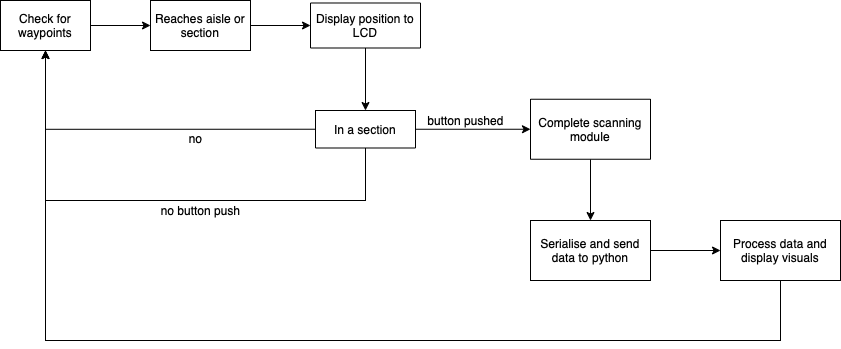

The diagram above was exported from draw.io. Its source (the exported page's mxGraphModel, read from the mxfile embedded in the PNG):
<mxGraphModel dx="946" dy="565" grid="1" gridSize="10" guides="1" tooltips="1" connect="1" arrows="1" fold="1" page="1" pageScale="1" pageWidth="1169" pageHeight="827" math="0" shadow="0">
  <root>
    <mxCell id="0" />
    <mxCell id="1" parent="0" />
    <mxCell id="9nvRnSqx0qU16MRCF0Me-15" style="edgeStyle=orthogonalEdgeStyle;rounded=0;orthogonalLoop=1;jettySize=auto;html=1;exitX=1;exitY=0.5;exitDx=0;exitDy=0;entryX=0;entryY=0.5;entryDx=0;entryDy=0;" edge="1" parent="1" source="9nvRnSqx0qU16MRCF0Me-1" target="9nvRnSqx0qU16MRCF0Me-9">
      <mxGeometry relative="1" as="geometry" />
    </mxCell>
    <mxCell id="9nvRnSqx0qU16MRCF0Me-1" value="Check for waypoints" style="rounded=0;whiteSpace=wrap;html=1;" vertex="1" parent="1">
      <mxGeometry x="70" y="220" width="90" height="50" as="geometry" />
    </mxCell>
    <mxCell id="9nvRnSqx0qU16MRCF0Me-16" style="edgeStyle=orthogonalEdgeStyle;rounded=0;orthogonalLoop=1;jettySize=auto;html=1;exitX=1;exitY=0.5;exitDx=0;exitDy=0;entryX=0;entryY=0.5;entryDx=0;entryDy=0;" edge="1" parent="1" source="9nvRnSqx0qU16MRCF0Me-9" target="9nvRnSqx0qU16MRCF0Me-13">
      <mxGeometry relative="1" as="geometry" />
    </mxCell>
    <mxCell id="9nvRnSqx0qU16MRCF0Me-9" value="Reaches aisle or section" style="rounded=0;whiteSpace=wrap;html=1;" vertex="1" parent="1">
      <mxGeometry x="220" y="220" width="100" height="50" as="geometry" />
    </mxCell>
    <mxCell id="9nvRnSqx0qU16MRCF0Me-23" style="edgeStyle=orthogonalEdgeStyle;rounded=0;orthogonalLoop=1;jettySize=auto;html=1;exitX=0.5;exitY=1;exitDx=0;exitDy=0;entryX=0.5;entryY=0;entryDx=0;entryDy=0;" edge="1" parent="1" source="9nvRnSqx0qU16MRCF0Me-13" target="9nvRnSqx0qU16MRCF0Me-19">
      <mxGeometry relative="1" as="geometry" />
    </mxCell>
    <mxCell id="9nvRnSqx0qU16MRCF0Me-13" value="Display position to LCD" style="rounded=0;whiteSpace=wrap;html=1;" vertex="1" parent="1">
      <mxGeometry x="380" y="222.5" width="110" height="45" as="geometry" />
    </mxCell>
    <mxCell id="9nvRnSqx0qU16MRCF0Me-21" style="edgeStyle=orthogonalEdgeStyle;rounded=0;orthogonalLoop=1;jettySize=auto;html=1;exitX=0;exitY=0.5;exitDx=0;exitDy=0;" edge="1" parent="1" source="9nvRnSqx0qU16MRCF0Me-19" target="9nvRnSqx0qU16MRCF0Me-1">
      <mxGeometry relative="1" as="geometry" />
    </mxCell>
    <mxCell id="9nvRnSqx0qU16MRCF0Me-25" style="edgeStyle=orthogonalEdgeStyle;rounded=0;orthogonalLoop=1;jettySize=auto;html=1;exitX=0.5;exitY=1;exitDx=0;exitDy=0;entryX=0.5;entryY=1;entryDx=0;entryDy=0;" edge="1" parent="1" source="9nvRnSqx0qU16MRCF0Me-19" target="9nvRnSqx0qU16MRCF0Me-1">
      <mxGeometry relative="1" as="geometry">
        <Array as="points">
          <mxPoint x="435" y="420" />
          <mxPoint x="115" y="420" />
        </Array>
      </mxGeometry>
    </mxCell>
    <mxCell id="9nvRnSqx0qU16MRCF0Me-28" style="edgeStyle=orthogonalEdgeStyle;rounded=0;orthogonalLoop=1;jettySize=auto;html=1;exitX=1;exitY=0.5;exitDx=0;exitDy=0;entryX=0;entryY=0.5;entryDx=0;entryDy=0;" edge="1" parent="1" source="9nvRnSqx0qU16MRCF0Me-19" target="9nvRnSqx0qU16MRCF0Me-27">
      <mxGeometry relative="1" as="geometry" />
    </mxCell>
    <mxCell id="9nvRnSqx0qU16MRCF0Me-19" value="In a section" style="rounded=0;whiteSpace=wrap;html=1;" vertex="1" parent="1">
      <mxGeometry x="385" y="330" width="100" height="37.5" as="geometry" />
    </mxCell>
    <mxCell id="9nvRnSqx0qU16MRCF0Me-22" value="no" style="text;html=1;align=center;verticalAlign=middle;resizable=0;points=[];autosize=1;strokeColor=none;fillColor=none;" vertex="1" parent="1">
      <mxGeometry x="250" y="347.5" width="30" height="20" as="geometry" />
    </mxCell>
    <mxCell id="9nvRnSqx0qU16MRCF0Me-26" value="no button push" style="text;html=1;align=center;verticalAlign=middle;resizable=0;points=[];autosize=1;strokeColor=none;fillColor=none;" vertex="1" parent="1">
      <mxGeometry x="225" y="420" width="90" height="20" as="geometry" />
    </mxCell>
    <mxCell id="9nvRnSqx0qU16MRCF0Me-31" style="edgeStyle=orthogonalEdgeStyle;rounded=0;orthogonalLoop=1;jettySize=auto;html=1;exitX=0.5;exitY=1;exitDx=0;exitDy=0;" edge="1" parent="1" source="9nvRnSqx0qU16MRCF0Me-27" target="9nvRnSqx0qU16MRCF0Me-30">
      <mxGeometry relative="1" as="geometry" />
    </mxCell>
    <mxCell id="9nvRnSqx0qU16MRCF0Me-27" value="Complete scanning module" style="rounded=0;whiteSpace=wrap;html=1;" vertex="1" parent="1">
      <mxGeometry x="600" y="318.75" width="120" height="60" as="geometry" />
    </mxCell>
    <mxCell id="9nvRnSqx0qU16MRCF0Me-29" value="button pushed" style="text;html=1;align=center;verticalAlign=middle;resizable=0;points=[];autosize=1;strokeColor=none;fillColor=none;" vertex="1" parent="1">
      <mxGeometry x="490" y="330" width="90" height="20" as="geometry" />
    </mxCell>
    <mxCell id="9nvRnSqx0qU16MRCF0Me-33" style="edgeStyle=orthogonalEdgeStyle;rounded=0;orthogonalLoop=1;jettySize=auto;html=1;exitX=1;exitY=0.5;exitDx=0;exitDy=0;" edge="1" parent="1" source="9nvRnSqx0qU16MRCF0Me-30" target="9nvRnSqx0qU16MRCF0Me-32">
      <mxGeometry relative="1" as="geometry" />
    </mxCell>
    <mxCell id="9nvRnSqx0qU16MRCF0Me-30" value="Serialise and send data to python" style="rounded=0;whiteSpace=wrap;html=1;" vertex="1" parent="1">
      <mxGeometry x="600" y="440" width="120" height="60" as="geometry" />
    </mxCell>
    <mxCell id="9nvRnSqx0qU16MRCF0Me-34" style="edgeStyle=orthogonalEdgeStyle;rounded=0;orthogonalLoop=1;jettySize=auto;html=1;exitX=0.5;exitY=1;exitDx=0;exitDy=0;entryX=0.5;entryY=1;entryDx=0;entryDy=0;" edge="1" parent="1" source="9nvRnSqx0qU16MRCF0Me-32" target="9nvRnSqx0qU16MRCF0Me-1">
      <mxGeometry relative="1" as="geometry">
        <Array as="points">
          <mxPoint x="850" y="560" />
          <mxPoint x="115" y="560" />
        </Array>
      </mxGeometry>
    </mxCell>
    <mxCell id="9nvRnSqx0qU16MRCF0Me-32" value="Process data and display visuals" style="rounded=0;whiteSpace=wrap;html=1;" vertex="1" parent="1">
      <mxGeometry x="790" y="440" width="120" height="60" as="geometry" />
    </mxCell>
  </root>
</mxGraphModel>